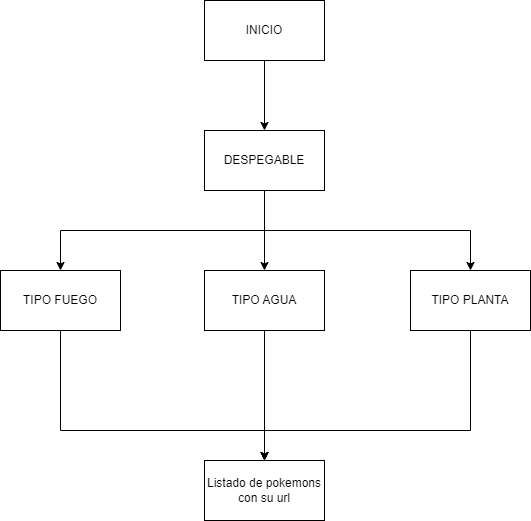

The diagram above was exported from draw.io. Its source (the exported page's mxGraphModel, read from the mxfile embedded in the PNG):
<mxGraphModel dx="1434" dy="774" grid="1" gridSize="10" guides="1" tooltips="1" connect="1" arrows="1" fold="1" page="1" pageScale="1" pageWidth="827" pageHeight="1169" math="0" shadow="0">
  <root>
    <mxCell id="0" />
    <mxCell id="1" parent="0" />
    <mxCell id="twobF-3DsBxwmYhImOgS-9" style="edgeStyle=orthogonalEdgeStyle;rounded=0;orthogonalLoop=1;jettySize=auto;html=1;entryX=0.5;entryY=0;entryDx=0;entryDy=0;" edge="1" parent="1" source="twobF-3DsBxwmYhImOgS-1" target="twobF-3DsBxwmYhImOgS-2">
      <mxGeometry relative="1" as="geometry" />
    </mxCell>
    <mxCell id="twobF-3DsBxwmYhImOgS-1" value="INICIO" style="rounded=0;whiteSpace=wrap;html=1;" vertex="1" parent="1">
      <mxGeometry x="354" y="50" width="120" height="60" as="geometry" />
    </mxCell>
    <mxCell id="twobF-3DsBxwmYhImOgS-10" style="edgeStyle=orthogonalEdgeStyle;rounded=0;orthogonalLoop=1;jettySize=auto;html=1;entryX=0.5;entryY=0;entryDx=0;entryDy=0;" edge="1" parent="1" source="twobF-3DsBxwmYhImOgS-2" target="twobF-3DsBxwmYhImOgS-4">
      <mxGeometry relative="1" as="geometry" />
    </mxCell>
    <mxCell id="twobF-3DsBxwmYhImOgS-11" style="edgeStyle=orthogonalEdgeStyle;rounded=0;orthogonalLoop=1;jettySize=auto;html=1;entryX=0.5;entryY=0;entryDx=0;entryDy=0;" edge="1" parent="1" source="twobF-3DsBxwmYhImOgS-2" target="twobF-3DsBxwmYhImOgS-3">
      <mxGeometry relative="1" as="geometry">
        <Array as="points">
          <mxPoint x="414" y="280" />
          <mxPoint x="210" y="280" />
        </Array>
      </mxGeometry>
    </mxCell>
    <mxCell id="twobF-3DsBxwmYhImOgS-12" style="edgeStyle=orthogonalEdgeStyle;rounded=0;orthogonalLoop=1;jettySize=auto;html=1;" edge="1" parent="1" source="twobF-3DsBxwmYhImOgS-2" target="twobF-3DsBxwmYhImOgS-5">
      <mxGeometry relative="1" as="geometry">
        <Array as="points">
          <mxPoint x="414" y="280" />
          <mxPoint x="620" y="280" />
        </Array>
      </mxGeometry>
    </mxCell>
    <mxCell id="twobF-3DsBxwmYhImOgS-2" value="DESPEGABLE" style="rounded=0;whiteSpace=wrap;html=1;" vertex="1" parent="1">
      <mxGeometry x="354" y="180" width="120" height="60" as="geometry" />
    </mxCell>
    <mxCell id="twobF-3DsBxwmYhImOgS-13" style="edgeStyle=orthogonalEdgeStyle;rounded=0;orthogonalLoop=1;jettySize=auto;html=1;entryX=0.5;entryY=0;entryDx=0;entryDy=0;" edge="1" parent="1" source="twobF-3DsBxwmYhImOgS-3" target="twobF-3DsBxwmYhImOgS-6">
      <mxGeometry relative="1" as="geometry">
        <Array as="points">
          <mxPoint x="210" y="480" />
          <mxPoint x="414" y="480" />
        </Array>
      </mxGeometry>
    </mxCell>
    <mxCell id="twobF-3DsBxwmYhImOgS-3" value="TIPO FUEGO" style="rounded=0;whiteSpace=wrap;html=1;" vertex="1" parent="1">
      <mxGeometry x="150" y="320" width="120" height="60" as="geometry" />
    </mxCell>
    <mxCell id="twobF-3DsBxwmYhImOgS-14" style="edgeStyle=orthogonalEdgeStyle;rounded=0;orthogonalLoop=1;jettySize=auto;html=1;" edge="1" parent="1" source="twobF-3DsBxwmYhImOgS-4" target="twobF-3DsBxwmYhImOgS-6">
      <mxGeometry relative="1" as="geometry" />
    </mxCell>
    <mxCell id="twobF-3DsBxwmYhImOgS-4" value="TIPO AGUA" style="rounded=0;whiteSpace=wrap;html=1;" vertex="1" parent="1">
      <mxGeometry x="354" y="320" width="120" height="60" as="geometry" />
    </mxCell>
    <mxCell id="twobF-3DsBxwmYhImOgS-15" style="edgeStyle=orthogonalEdgeStyle;rounded=0;orthogonalLoop=1;jettySize=auto;html=1;entryX=0.5;entryY=0;entryDx=0;entryDy=0;" edge="1" parent="1" source="twobF-3DsBxwmYhImOgS-5" target="twobF-3DsBxwmYhImOgS-6">
      <mxGeometry relative="1" as="geometry">
        <Array as="points">
          <mxPoint x="620" y="480" />
          <mxPoint x="414" y="480" />
        </Array>
      </mxGeometry>
    </mxCell>
    <mxCell id="twobF-3DsBxwmYhImOgS-5" value="TIPO PLANTA" style="rounded=0;whiteSpace=wrap;html=1;" vertex="1" parent="1">
      <mxGeometry x="560" y="320" width="120" height="60" as="geometry" />
    </mxCell>
    <mxCell id="twobF-3DsBxwmYhImOgS-6" value="Listado de pokemons con su url" style="rounded=0;whiteSpace=wrap;html=1;" vertex="1" parent="1">
      <mxGeometry x="354" y="510" width="120" height="60" as="geometry" />
    </mxCell>
  </root>
</mxGraphModel>